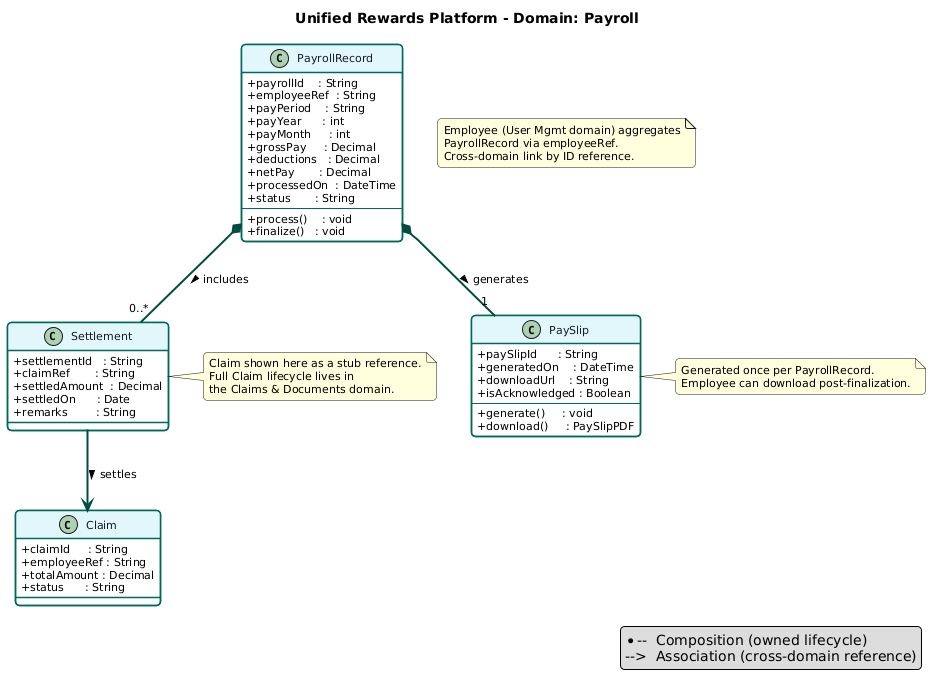

The diagram above was rendered by PlantUML. Its source (embedded in the PNG):
@startuml
title Unified Rewards Platform - Domain: Payroll

top to bottom direction

skinparam defaultFontName        SansSerif
skinparam defaultFontSize        11
skinparam classAttributeIconSize 0
skinparam shadowing              false
skinparam roundCorner            8
skinparam ArrowThickness         2

skinparam class {
  BackgroundColor       #FFFFFF
  BorderColor           #00695C
  ArrowColor            #004D40
  FontColor             #1a1a2e
  HeaderBackgroundColor #E0F7FA
  FontSize              11
  BorderThickness       1.5
}

' ══════════════════════════════════════════
' CLASSES
' ══════════════════════════════════════════

class PayrollRecord {
  +payrollId    : String
  +employeeRef  : String
  +payPeriod    : String
  +payYear      : int
  +payMonth     : int
  +grossPay     : Decimal
  +deductions   : Decimal
  +netPay       : Decimal
  +processedOn  : DateTime
  +status       : String
  --
  +process()    : void
  +finalize()   : void
}

class Settlement {
  +settlementId   : String
  +claimRef       : String
  +settledAmount  : Decimal
  +settledOn      : Date
  +remarks        : String
}

class PaySlip {
  +paySlipId      : String
  +generatedOn    : DateTime
  +downloadUrl    : String
  +isAcknowledged : Boolean
  --
  +generate()     : void
  +download()     : PaySlipPDF
}

class Claim {
  +claimId     : String
  +employeeRef : String
  +totalAmount : Decimal
  +status      : String
}

' ══════════════════════════════════════════
' RELATIONSHIPS
' ══════════════════════════════════════════

PayrollRecord *-- "0..*" Settlement : includes >
PayrollRecord *-- "1"    PaySlip    : generates >
Settlement    -->  Claim            : settles >

note as N1
  Employee (User Mgmt domain) aggregates
  PayrollRecord via employeeRef.
  Cross-domain link by ID reference.
end note

note right of Settlement
  Claim shown here as a stub reference.
  Full Claim lifecycle lives in
  the Claims & Documents domain.
end note

note right of PaySlip
  Generated once per PayrollRecord.
  Employee can download post-finalization.
end note

legend right
  *--  Composition (owned lifecycle)
  -->  Association (cross-domain reference)
endlegend
@enduml